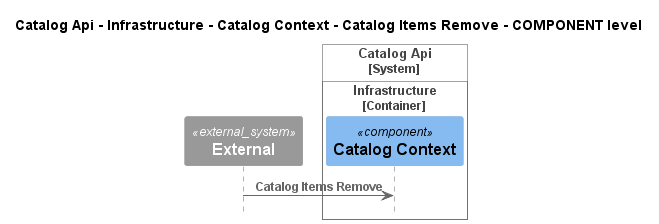

The diagram above was rendered by PlantUML. Its source (embedded in the PNG):
@startuml
!pragma layout smetana
!include ..\..\..\..\..\..\..\..\.c4s\C4_Sequence.puml

title Catalog Api - Infrastructure - Catalog Context - Catalog Items Remove - COMPONENT level

System_Ext(C4InterFlow.SoftwareSystems.ExternalSystem, "External", "")

System_Boundary(dotnet.eShop.Architecture.SoftwareSystems.CatalogApi, "Catalog Api")
    
Container_Boundary(dotnet.eShop.Architecture.SoftwareSystems.CatalogApi.Containers.Infrastructure, "Infrastructure")
    Component(dotnet.eShop.Architecture.SoftwareSystems.CatalogApi.Containers.Infrastructure.Components.CatalogContext, "Catalog Context", "", "")
Boundary_End()
Boundary_End()

Rel(C4InterFlow.SoftwareSystems.ExternalSystem, dotnet.eShop.Architecture.SoftwareSystems.CatalogApi.Containers.Infrastructure.Components.CatalogContext, "Catalog Items Remove")


@enduml